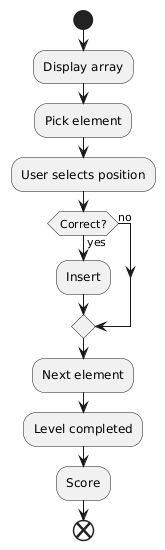

The diagram above was rendered by PlantUML. Its source (embedded in the PNG):
@startuml
start
:Display array;
:Pick element;
:User selects position;
if (Correct?) then (yes)
  :Insert;
else (no)
endif
:Next element;
:Level completed;
:Score;
end
@enduml